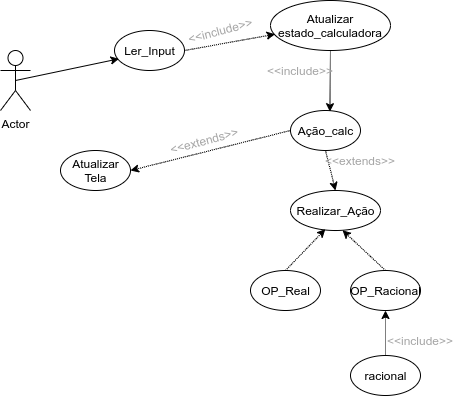

The diagram above was exported from draw.io. Its source (the exported page's mxGraphModel, read from the mxfile embedded in the PNG):
<mxGraphModel dx="1021" dy="585" grid="1" gridSize="10" guides="1" tooltips="1" connect="1" arrows="1" fold="1" page="1" pageScale="1" pageWidth="827" pageHeight="1169" math="0" shadow="0">
  <root>
    <mxCell id="0" />
    <mxCell id="1" parent="0" />
    <mxCell id="UGg0CnKsTyqiyKT5tyuH-6" style="rounded=0;orthogonalLoop=1;jettySize=auto;html=1;exitX=0.5;exitY=0.5;exitDx=0;exitDy=0;exitPerimeter=0;entryX=0.065;entryY=0.707;entryDx=0;entryDy=0;entryPerimeter=0;" edge="1" parent="1" source="UGg0CnKsTyqiyKT5tyuH-1" target="UGg0CnKsTyqiyKT5tyuH-4">
      <mxGeometry relative="1" as="geometry" />
    </mxCell>
    <mxCell id="UGg0CnKsTyqiyKT5tyuH-1" value="Actor" style="shape=umlActor;verticalLabelPosition=bottom;verticalAlign=top;html=1;outlineConnect=0;" vertex="1" parent="1">
      <mxGeometry x="230" y="240" width="30" height="60" as="geometry" />
    </mxCell>
    <mxCell id="UGg0CnKsTyqiyKT5tyuH-5" value="" style="group" vertex="1" connectable="0" parent="1">
      <mxGeometry x="344" y="220" width="70" height="40" as="geometry" />
    </mxCell>
    <mxCell id="UGg0CnKsTyqiyKT5tyuH-4" value="" style="ellipse;whiteSpace=wrap;html=1;" vertex="1" parent="UGg0CnKsTyqiyKT5tyuH-5">
      <mxGeometry width="70" height="40" as="geometry" />
    </mxCell>
    <mxCell id="UGg0CnKsTyqiyKT5tyuH-3" value="Ler_Input" style="text;html=1;strokeColor=none;fillColor=none;align=center;verticalAlign=middle;whiteSpace=wrap;rounded=0;" vertex="1" parent="UGg0CnKsTyqiyKT5tyuH-5">
      <mxGeometry x="17.5" y="12" width="35" height="16" as="geometry" />
    </mxCell>
    <mxCell id="UGg0CnKsTyqiyKT5tyuH-7" value="" style="group" vertex="1" connectable="0" parent="1">
      <mxGeometry x="500" y="190" width="120" height="50" as="geometry" />
    </mxCell>
    <mxCell id="UGg0CnKsTyqiyKT5tyuH-8" value="" style="ellipse;whiteSpace=wrap;html=1;" vertex="1" parent="UGg0CnKsTyqiyKT5tyuH-7">
      <mxGeometry width="120" height="50" as="geometry" />
    </mxCell>
    <mxCell id="UGg0CnKsTyqiyKT5tyuH-9" value="Atualizar estado_calculadora" style="text;html=1;strokeColor=none;fillColor=none;align=center;verticalAlign=middle;whiteSpace=wrap;rounded=0;" vertex="1" parent="UGg0CnKsTyqiyKT5tyuH-7">
      <mxGeometry x="30" y="15" width="60" height="20" as="geometry" />
    </mxCell>
    <mxCell id="UGg0CnKsTyqiyKT5tyuH-10" value="&lt;font color=&quot;#a6a6a6&quot;&gt;&amp;lt;&amp;lt;include&amp;gt;&amp;gt;&lt;/font&gt;" style="text;html=1;strokeColor=none;fillColor=none;align=center;verticalAlign=middle;whiteSpace=wrap;rounded=0;rotation=-15;" vertex="1" parent="1">
      <mxGeometry x="430" y="210" width="40" height="20" as="geometry" />
    </mxCell>
    <mxCell id="UGg0CnKsTyqiyKT5tyuH-14" style="edgeStyle=none;rounded=0;orthogonalLoop=1;jettySize=auto;html=1;exitX=1;exitY=0.5;exitDx=0;exitDy=0;entryX=0.038;entryY=0.674;entryDx=0;entryDy=0;entryPerimeter=0;dashed=1;dashPattern=1 1;" edge="1" parent="1" source="UGg0CnKsTyqiyKT5tyuH-4" target="UGg0CnKsTyqiyKT5tyuH-8">
      <mxGeometry relative="1" as="geometry" />
    </mxCell>
    <mxCell id="UGg0CnKsTyqiyKT5tyuH-15" value="" style="group" vertex="1" connectable="0" parent="1">
      <mxGeometry x="520" y="300" width="70" height="40" as="geometry" />
    </mxCell>
    <mxCell id="UGg0CnKsTyqiyKT5tyuH-16" value="" style="ellipse;whiteSpace=wrap;html=1;" vertex="1" parent="UGg0CnKsTyqiyKT5tyuH-15">
      <mxGeometry width="70" height="40" as="geometry" />
    </mxCell>
    <mxCell id="UGg0CnKsTyqiyKT5tyuH-17" value="Ação_calc" style="text;html=1;strokeColor=none;fillColor=none;align=center;verticalAlign=middle;whiteSpace=wrap;rounded=0;" vertex="1" parent="UGg0CnKsTyqiyKT5tyuH-15">
      <mxGeometry x="17.5" y="12" width="35" height="16" as="geometry" />
    </mxCell>
    <mxCell id="UGg0CnKsTyqiyKT5tyuH-18" style="edgeStyle=none;rounded=0;orthogonalLoop=1;jettySize=auto;html=1;exitX=0.5;exitY=1;exitDx=0;exitDy=0;entryX=0.563;entryY=0.029;entryDx=0;entryDy=0;entryPerimeter=0;dashed=1;dashPattern=1 1;" edge="1" parent="1" source="UGg0CnKsTyqiyKT5tyuH-8" target="UGg0CnKsTyqiyKT5tyuH-16">
      <mxGeometry relative="1" as="geometry" />
    </mxCell>
    <mxCell id="UGg0CnKsTyqiyKT5tyuH-19" value="&lt;font color=&quot;#a6a6a6&quot;&gt;&amp;lt;&amp;lt;include&amp;gt;&amp;gt;&lt;/font&gt;" style="text;html=1;strokeColor=none;fillColor=none;align=center;verticalAlign=middle;whiteSpace=wrap;rounded=0;rotation=0;" vertex="1" parent="1">
      <mxGeometry x="510" y="250" width="40" height="20" as="geometry" />
    </mxCell>
    <mxCell id="UGg0CnKsTyqiyKT5tyuH-20" value="" style="group" vertex="1" connectable="0" parent="1">
      <mxGeometry x="580" y="545" width="70" height="40" as="geometry" />
    </mxCell>
    <mxCell id="UGg0CnKsTyqiyKT5tyuH-21" value="" style="ellipse;whiteSpace=wrap;html=1;" vertex="1" parent="UGg0CnKsTyqiyKT5tyuH-20">
      <mxGeometry width="70" height="40" as="geometry" />
    </mxCell>
    <mxCell id="UGg0CnKsTyqiyKT5tyuH-22" value="racional" style="text;html=1;strokeColor=none;fillColor=none;align=center;verticalAlign=middle;whiteSpace=wrap;rounded=0;" vertex="1" parent="UGg0CnKsTyqiyKT5tyuH-20">
      <mxGeometry x="17.5" y="12" width="35" height="16" as="geometry" />
    </mxCell>
    <mxCell id="UGg0CnKsTyqiyKT5tyuH-23" value="" style="group" vertex="1" connectable="0" parent="1">
      <mxGeometry x="480" y="460" width="70" height="40" as="geometry" />
    </mxCell>
    <mxCell id="UGg0CnKsTyqiyKT5tyuH-24" value="" style="ellipse;whiteSpace=wrap;html=1;" vertex="1" parent="UGg0CnKsTyqiyKT5tyuH-23">
      <mxGeometry width="70" height="40" as="geometry" />
    </mxCell>
    <mxCell id="UGg0CnKsTyqiyKT5tyuH-25" value="OP_Real" style="text;html=1;strokeColor=none;fillColor=none;align=center;verticalAlign=middle;whiteSpace=wrap;rounded=0;" vertex="1" parent="UGg0CnKsTyqiyKT5tyuH-23">
      <mxGeometry x="17.5" y="12" width="35" height="16" as="geometry" />
    </mxCell>
    <mxCell id="UGg0CnKsTyqiyKT5tyuH-26" value="" style="group" vertex="1" connectable="0" parent="1">
      <mxGeometry x="580" y="460" width="70" height="40" as="geometry" />
    </mxCell>
    <mxCell id="UGg0CnKsTyqiyKT5tyuH-27" value="" style="ellipse;whiteSpace=wrap;html=1;" vertex="1" parent="UGg0CnKsTyqiyKT5tyuH-26">
      <mxGeometry width="70" height="40" as="geometry" />
    </mxCell>
    <mxCell id="UGg0CnKsTyqiyKT5tyuH-28" value="OP_Racional" style="text;html=1;strokeColor=none;fillColor=none;align=center;verticalAlign=middle;whiteSpace=wrap;rounded=0;" vertex="1" parent="UGg0CnKsTyqiyKT5tyuH-26">
      <mxGeometry x="17.5" y="12" width="35" height="16" as="geometry" />
    </mxCell>
    <mxCell id="UGg0CnKsTyqiyKT5tyuH-29" value="" style="group" vertex="1" connectable="0" parent="1">
      <mxGeometry x="290" y="340" width="70" height="40" as="geometry" />
    </mxCell>
    <mxCell id="UGg0CnKsTyqiyKT5tyuH-30" value="" style="ellipse;whiteSpace=wrap;html=1;" vertex="1" parent="UGg0CnKsTyqiyKT5tyuH-29">
      <mxGeometry width="70" height="40" as="geometry" />
    </mxCell>
    <mxCell id="UGg0CnKsTyqiyKT5tyuH-31" value="Atualizar Tela" style="text;html=1;strokeColor=none;fillColor=none;align=center;verticalAlign=middle;whiteSpace=wrap;rounded=0;" vertex="1" parent="UGg0CnKsTyqiyKT5tyuH-29">
      <mxGeometry x="17.5" y="12" width="35" height="16" as="geometry" />
    </mxCell>
    <mxCell id="UGg0CnKsTyqiyKT5tyuH-33" style="edgeStyle=none;rounded=0;orthogonalLoop=1;jettySize=auto;html=1;exitX=0.5;exitY=0;exitDx=0;exitDy=0;dashed=1;dashPattern=1 1;" edge="1" parent="UGg0CnKsTyqiyKT5tyuH-29" source="UGg0CnKsTyqiyKT5tyuH-31" target="UGg0CnKsTyqiyKT5tyuH-31">
      <mxGeometry relative="1" as="geometry" />
    </mxCell>
    <mxCell id="UGg0CnKsTyqiyKT5tyuH-32" style="edgeStyle=none;rounded=0;orthogonalLoop=1;jettySize=auto;html=1;exitX=0;exitY=0.5;exitDx=0;exitDy=0;entryX=1;entryY=0.5;entryDx=0;entryDy=0;dashed=1;dashPattern=1 1;" edge="1" parent="1" source="UGg0CnKsTyqiyKT5tyuH-16" target="UGg0CnKsTyqiyKT5tyuH-30">
      <mxGeometry relative="1" as="geometry" />
    </mxCell>
    <mxCell id="UGg0CnKsTyqiyKT5tyuH-34" value="&lt;font color=&quot;#a6a6a6&quot;&gt;&amp;lt;&amp;lt;extends&amp;gt;&amp;gt;&lt;/font&gt;" style="text;html=1;strokeColor=none;fillColor=none;align=center;verticalAlign=middle;whiteSpace=wrap;rounded=0;rotation=-15;" vertex="1" parent="1">
      <mxGeometry x="414" y="320" width="40" height="20" as="geometry" />
    </mxCell>
    <mxCell id="UGg0CnKsTyqiyKT5tyuH-39" value="" style="group" vertex="1" connectable="0" parent="1">
      <mxGeometry x="520" y="380" width="90" height="40" as="geometry" />
    </mxCell>
    <mxCell id="UGg0CnKsTyqiyKT5tyuH-40" value="" style="ellipse;whiteSpace=wrap;html=1;" vertex="1" parent="UGg0CnKsTyqiyKT5tyuH-39">
      <mxGeometry width="90" height="40" as="geometry" />
    </mxCell>
    <mxCell id="UGg0CnKsTyqiyKT5tyuH-41" value="Realizar_Ação" style="text;html=1;strokeColor=none;fillColor=none;align=center;verticalAlign=middle;whiteSpace=wrap;rounded=0;" vertex="1" parent="UGg0CnKsTyqiyKT5tyuH-39">
      <mxGeometry x="22.5" y="12" width="45" height="16" as="geometry" />
    </mxCell>
    <mxCell id="UGg0CnKsTyqiyKT5tyuH-42" style="edgeStyle=none;rounded=0;orthogonalLoop=1;jettySize=auto;html=1;exitX=0.5;exitY=1;exitDx=0;exitDy=0;entryX=0.5;entryY=0;entryDx=0;entryDy=0;dashed=1;dashPattern=1 1;" edge="1" parent="1" source="UGg0CnKsTyqiyKT5tyuH-16" target="UGg0CnKsTyqiyKT5tyuH-40">
      <mxGeometry relative="1" as="geometry" />
    </mxCell>
    <mxCell id="UGg0CnKsTyqiyKT5tyuH-43" value="&lt;font color=&quot;#a6a6a6&quot;&gt;&amp;lt;&amp;lt;extends&amp;gt;&amp;gt;&lt;/font&gt;" style="text;html=1;strokeColor=none;fillColor=none;align=center;verticalAlign=middle;whiteSpace=wrap;rounded=0;" vertex="1" parent="1">
      <mxGeometry x="570" y="340" width="40" height="20" as="geometry" />
    </mxCell>
    <mxCell id="UGg0CnKsTyqiyKT5tyuH-44" style="edgeStyle=none;rounded=0;orthogonalLoop=1;jettySize=auto;html=1;exitX=0.5;exitY=0;exitDx=0;exitDy=0;entryX=0.387;entryY=0.967;entryDx=0;entryDy=0;entryPerimeter=0;dashed=1;dashPattern=1 1;" edge="1" parent="1" source="UGg0CnKsTyqiyKT5tyuH-24" target="UGg0CnKsTyqiyKT5tyuH-40">
      <mxGeometry relative="1" as="geometry" />
    </mxCell>
    <mxCell id="UGg0CnKsTyqiyKT5tyuH-45" style="edgeStyle=none;rounded=0;orthogonalLoop=1;jettySize=auto;html=1;exitX=0.5;exitY=0;exitDx=0;exitDy=0;entryX=0.578;entryY=0.994;entryDx=0;entryDy=0;entryPerimeter=0;dashed=1;dashPattern=1 1;" edge="1" parent="1" source="UGg0CnKsTyqiyKT5tyuH-27" target="UGg0CnKsTyqiyKT5tyuH-40">
      <mxGeometry relative="1" as="geometry" />
    </mxCell>
    <mxCell id="UGg0CnKsTyqiyKT5tyuH-47" style="edgeStyle=none;rounded=0;orthogonalLoop=1;jettySize=auto;html=1;exitX=0.5;exitY=0;exitDx=0;exitDy=0;entryX=0.5;entryY=1;entryDx=0;entryDy=0;dashed=1;dashPattern=1 1;" edge="1" parent="1" source="UGg0CnKsTyqiyKT5tyuH-21" target="UGg0CnKsTyqiyKT5tyuH-27">
      <mxGeometry relative="1" as="geometry" />
    </mxCell>
    <mxCell id="UGg0CnKsTyqiyKT5tyuH-48" value="&lt;font color=&quot;#a6a6a6&quot;&gt;&amp;lt;&amp;lt;include&amp;gt;&amp;gt;&lt;/font&gt;" style="text;html=1;strokeColor=none;fillColor=none;align=center;verticalAlign=middle;whiteSpace=wrap;rounded=0;rotation=0;" vertex="1" parent="1">
      <mxGeometry x="630" y="520" width="40" height="20" as="geometry" />
    </mxCell>
  </root>
</mxGraphModel>